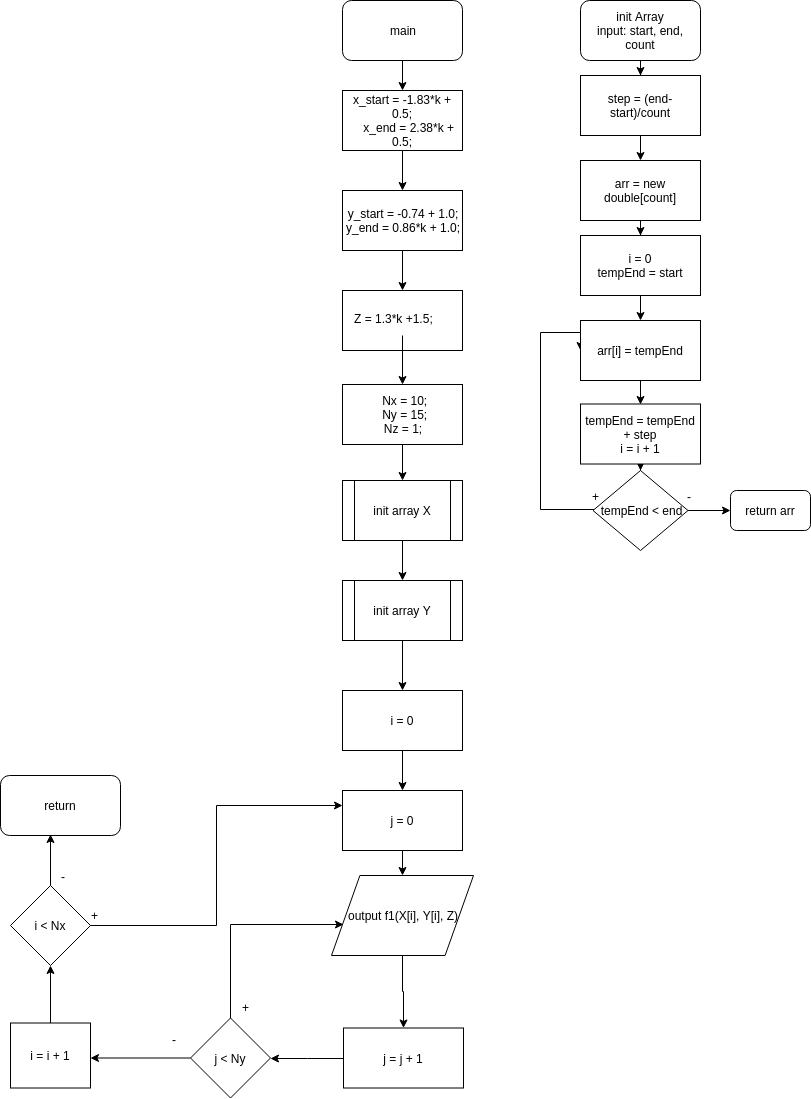

The diagram above was exported from draw.io. Its source (the exported page's mxGraphModel, read from the mxfile embedded in the PNG):
<mxGraphModel dx="840" dy="427" grid="1" gridSize="10" guides="1" tooltips="1" connect="1" arrows="1" fold="1" page="1" pageScale="1" pageWidth="827" pageHeight="1169" math="0" shadow="0">
  <root>
    <mxCell id="0" />
    <mxCell id="1" parent="0" />
    <mxCell id="FWngmfJMpZEdDw_h9G0Y-24" style="edgeStyle=orthogonalEdgeStyle;rounded=0;orthogonalLoop=1;jettySize=auto;html=1;entryX=0;entryY=0.5;entryDx=0;entryDy=0;" edge="1" parent="1" target="FWngmfJMpZEdDw_h9G0Y-7">
      <mxGeometry relative="1" as="geometry">
        <mxPoint x="202" y="745" as="sourcePoint" />
        <Array as="points">
          <mxPoint x="40" y="665" />
          <mxPoint x="40" y="435" />
        </Array>
      </mxGeometry>
    </mxCell>
    <mxCell id="FWngmfJMpZEdDw_h9G0Y-65" style="edgeStyle=orthogonalEdgeStyle;rounded=0;orthogonalLoop=1;jettySize=auto;html=1;" edge="1" parent="1" source="FWngmfJMpZEdDw_h9G0Y-31" target="FWngmfJMpZEdDw_h9G0Y-32">
      <mxGeometry relative="1" as="geometry" />
    </mxCell>
    <mxCell id="FWngmfJMpZEdDw_h9G0Y-31" value="main" style="rounded=1;whiteSpace=wrap;html=1;" vertex="1" parent="1">
      <mxGeometry x="352" y="5" width="120" height="60" as="geometry" />
    </mxCell>
    <mxCell id="FWngmfJMpZEdDw_h9G0Y-66" style="edgeStyle=orthogonalEdgeStyle;rounded=0;orthogonalLoop=1;jettySize=auto;html=1;" edge="1" parent="1" source="FWngmfJMpZEdDw_h9G0Y-32" target="FWngmfJMpZEdDw_h9G0Y-34">
      <mxGeometry relative="1" as="geometry" />
    </mxCell>
    <mxCell id="FWngmfJMpZEdDw_h9G0Y-32" value="&lt;div&gt;x_start = -1.83*k + 0.5;&lt;/div&gt;&lt;div&gt;&amp;nbsp; &amp;nbsp; x_end = 2.38*k + 0.5;&lt;/div&gt;" style="rounded=0;whiteSpace=wrap;html=1;" vertex="1" parent="1">
      <mxGeometry x="352" y="95" width="120" height="60" as="geometry" />
    </mxCell>
    <mxCell id="FWngmfJMpZEdDw_h9G0Y-67" style="edgeStyle=orthogonalEdgeStyle;rounded=0;orthogonalLoop=1;jettySize=auto;html=1;entryX=0.5;entryY=0;entryDx=0;entryDy=0;" edge="1" parent="1" source="FWngmfJMpZEdDw_h9G0Y-34" target="FWngmfJMpZEdDw_h9G0Y-35">
      <mxGeometry relative="1" as="geometry" />
    </mxCell>
    <mxCell id="FWngmfJMpZEdDw_h9G0Y-34" value="&lt;div&gt;y_start = -0.74 + 1.0;&lt;/div&gt;&lt;div&gt;y_end = 0.86*k + 1.0;&lt;/div&gt;" style="rounded=0;whiteSpace=wrap;html=1;" vertex="1" parent="1">
      <mxGeometry x="352" y="195" width="120" height="60" as="geometry" />
    </mxCell>
    <mxCell id="FWngmfJMpZEdDw_h9G0Y-35" value="" style="rounded=0;whiteSpace=wrap;html=1;" vertex="1" parent="1">
      <mxGeometry x="352" y="295" width="120" height="60" as="geometry" />
    </mxCell>
    <mxCell id="FWngmfJMpZEdDw_h9G0Y-68" style="edgeStyle=orthogonalEdgeStyle;rounded=0;orthogonalLoop=1;jettySize=auto;html=1;entryX=0.5;entryY=0;entryDx=0;entryDy=0;" edge="1" parent="1" source="FWngmfJMpZEdDw_h9G0Y-36" target="FWngmfJMpZEdDw_h9G0Y-37">
      <mxGeometry relative="1" as="geometry" />
    </mxCell>
    <mxCell id="FWngmfJMpZEdDw_h9G0Y-36" value="Z = 1.3*k +1.5;" style="text;html=1;" vertex="1" parent="1">
      <mxGeometry x="362" y="310" width="100" height="30" as="geometry" />
    </mxCell>
    <mxCell id="FWngmfJMpZEdDw_h9G0Y-69" style="edgeStyle=orthogonalEdgeStyle;rounded=0;orthogonalLoop=1;jettySize=auto;html=1;entryX=0.5;entryY=0;entryDx=0;entryDy=0;" edge="1" parent="1" source="FWngmfJMpZEdDw_h9G0Y-37" target="FWngmfJMpZEdDw_h9G0Y-39">
      <mxGeometry relative="1" as="geometry" />
    </mxCell>
    <mxCell id="FWngmfJMpZEdDw_h9G0Y-37" value="&lt;div&gt;&amp;nbsp;Nx = 10;&lt;/div&gt;&lt;div&gt;&amp;nbsp;Ny = 15;&lt;/div&gt;&lt;div&gt;&lt;span&gt;Nz = 1;&lt;/span&gt;&lt;/div&gt;" style="rounded=0;whiteSpace=wrap;html=1;" vertex="1" parent="1">
      <mxGeometry x="352" y="389" width="120" height="60" as="geometry" />
    </mxCell>
    <mxCell id="FWngmfJMpZEdDw_h9G0Y-70" style="edgeStyle=orthogonalEdgeStyle;rounded=0;orthogonalLoop=1;jettySize=auto;html=1;" edge="1" parent="1" source="FWngmfJMpZEdDw_h9G0Y-39" target="FWngmfJMpZEdDw_h9G0Y-40">
      <mxGeometry relative="1" as="geometry" />
    </mxCell>
    <mxCell id="FWngmfJMpZEdDw_h9G0Y-39" value="init array X" style="shape=process;whiteSpace=wrap;html=1;backgroundOutline=1;" vertex="1" parent="1">
      <mxGeometry x="352" y="485" width="120" height="60" as="geometry" />
    </mxCell>
    <mxCell id="FWngmfJMpZEdDw_h9G0Y-71" style="edgeStyle=orthogonalEdgeStyle;rounded=0;orthogonalLoop=1;jettySize=auto;html=1;entryX=0.5;entryY=0;entryDx=0;entryDy=0;" edge="1" parent="1" source="FWngmfJMpZEdDw_h9G0Y-40" target="FWngmfJMpZEdDw_h9G0Y-41">
      <mxGeometry relative="1" as="geometry" />
    </mxCell>
    <mxCell id="FWngmfJMpZEdDw_h9G0Y-40" value="&lt;span&gt;init array Y&lt;/span&gt;" style="shape=process;whiteSpace=wrap;html=1;backgroundOutline=1;" vertex="1" parent="1">
      <mxGeometry x="352" y="585" width="120" height="60" as="geometry" />
    </mxCell>
    <mxCell id="FWngmfJMpZEdDw_h9G0Y-72" style="edgeStyle=orthogonalEdgeStyle;rounded=0;orthogonalLoop=1;jettySize=auto;html=1;" edge="1" parent="1" source="FWngmfJMpZEdDw_h9G0Y-41" target="FWngmfJMpZEdDw_h9G0Y-42">
      <mxGeometry relative="1" as="geometry" />
    </mxCell>
    <mxCell id="FWngmfJMpZEdDw_h9G0Y-41" value="i = 0" style="rounded=0;whiteSpace=wrap;html=1;" vertex="1" parent="1">
      <mxGeometry x="352" y="695" width="120" height="60" as="geometry" />
    </mxCell>
    <mxCell id="FWngmfJMpZEdDw_h9G0Y-73" style="edgeStyle=orthogonalEdgeStyle;rounded=0;orthogonalLoop=1;jettySize=auto;html=1;" edge="1" parent="1" source="FWngmfJMpZEdDw_h9G0Y-42" target="FWngmfJMpZEdDw_h9G0Y-45">
      <mxGeometry relative="1" as="geometry" />
    </mxCell>
    <mxCell id="FWngmfJMpZEdDw_h9G0Y-42" value="j = 0" style="rounded=0;whiteSpace=wrap;html=1;" vertex="1" parent="1">
      <mxGeometry x="352" y="795" width="120" height="60" as="geometry" />
    </mxCell>
    <mxCell id="FWngmfJMpZEdDw_h9G0Y-63" style="edgeStyle=orthogonalEdgeStyle;rounded=0;orthogonalLoop=1;jettySize=auto;html=1;" edge="1" parent="1" source="FWngmfJMpZEdDw_h9G0Y-45" target="FWngmfJMpZEdDw_h9G0Y-47">
      <mxGeometry relative="1" as="geometry" />
    </mxCell>
    <mxCell id="FWngmfJMpZEdDw_h9G0Y-45" value="output f1(X[i], Y[i], Z)" style="shape=parallelogram;perimeter=parallelogramPerimeter;whiteSpace=wrap;html=1;" vertex="1" parent="1">
      <mxGeometry x="341" y="880" width="142" height="80" as="geometry" />
    </mxCell>
    <mxCell id="FWngmfJMpZEdDw_h9G0Y-49" style="edgeStyle=orthogonalEdgeStyle;rounded=0;orthogonalLoop=1;jettySize=auto;html=1;entryX=0.085;entryY=0.613;entryDx=0;entryDy=0;entryPerimeter=0;" edge="1" parent="1" source="FWngmfJMpZEdDw_h9G0Y-46" target="FWngmfJMpZEdDw_h9G0Y-45">
      <mxGeometry relative="1" as="geometry">
        <Array as="points">
          <mxPoint x="240" y="929" />
        </Array>
      </mxGeometry>
    </mxCell>
    <mxCell id="FWngmfJMpZEdDw_h9G0Y-50" style="edgeStyle=orthogonalEdgeStyle;rounded=0;orthogonalLoop=1;jettySize=auto;html=1;" edge="1" parent="1" source="FWngmfJMpZEdDw_h9G0Y-46">
      <mxGeometry relative="1" as="geometry">
        <mxPoint x="100" y="1062.5" as="targetPoint" />
      </mxGeometry>
    </mxCell>
    <mxCell id="FWngmfJMpZEdDw_h9G0Y-46" value="j &amp;lt; Ny" style="rhombus;whiteSpace=wrap;html=1;" vertex="1" parent="1">
      <mxGeometry x="200" y="1022.5" width="80" height="80" as="geometry" />
    </mxCell>
    <mxCell id="FWngmfJMpZEdDw_h9G0Y-64" style="edgeStyle=orthogonalEdgeStyle;rounded=0;orthogonalLoop=1;jettySize=auto;html=1;entryX=1;entryY=0.5;entryDx=0;entryDy=0;" edge="1" parent="1" source="FWngmfJMpZEdDw_h9G0Y-47" target="FWngmfJMpZEdDw_h9G0Y-46">
      <mxGeometry relative="1" as="geometry" />
    </mxCell>
    <mxCell id="FWngmfJMpZEdDw_h9G0Y-47" value="j = j + 1" style="rounded=0;whiteSpace=wrap;html=1;" vertex="1" parent="1">
      <mxGeometry x="353" y="1032.5" width="120" height="60" as="geometry" />
    </mxCell>
    <mxCell id="FWngmfJMpZEdDw_h9G0Y-54" style="edgeStyle=orthogonalEdgeStyle;rounded=0;orthogonalLoop=1;jettySize=auto;html=1;entryX=0.5;entryY=1;entryDx=0;entryDy=0;" edge="1" parent="1" source="FWngmfJMpZEdDw_h9G0Y-52" target="FWngmfJMpZEdDw_h9G0Y-53">
      <mxGeometry relative="1" as="geometry" />
    </mxCell>
    <mxCell id="FWngmfJMpZEdDw_h9G0Y-52" value="i = i + 1" style="rounded=0;whiteSpace=wrap;html=1;" vertex="1" parent="1">
      <mxGeometry x="20" y="1027.5" width="80" height="65" as="geometry" />
    </mxCell>
    <mxCell id="FWngmfJMpZEdDw_h9G0Y-58" style="edgeStyle=orthogonalEdgeStyle;rounded=0;orthogonalLoop=1;jettySize=auto;html=1;entryX=0;entryY=0.25;entryDx=0;entryDy=0;" edge="1" parent="1" source="FWngmfJMpZEdDw_h9G0Y-53" target="FWngmfJMpZEdDw_h9G0Y-42">
      <mxGeometry relative="1" as="geometry" />
    </mxCell>
    <mxCell id="FWngmfJMpZEdDw_h9G0Y-62" style="edgeStyle=orthogonalEdgeStyle;rounded=0;orthogonalLoop=1;jettySize=auto;html=1;entryX=0.417;entryY=0.983;entryDx=0;entryDy=0;entryPerimeter=0;" edge="1" parent="1" source="FWngmfJMpZEdDw_h9G0Y-53" target="FWngmfJMpZEdDw_h9G0Y-61">
      <mxGeometry relative="1" as="geometry" />
    </mxCell>
    <mxCell id="FWngmfJMpZEdDw_h9G0Y-53" value="i &amp;lt; Nx" style="rhombus;whiteSpace=wrap;html=1;" vertex="1" parent="1">
      <mxGeometry x="20" y="890" width="80" height="80" as="geometry" />
    </mxCell>
    <mxCell id="FWngmfJMpZEdDw_h9G0Y-55" value="+" style="text;html=1;resizable=0;points=[];autosize=1;align=left;verticalAlign=top;spacingTop=-4;" vertex="1" parent="1">
      <mxGeometry x="250" y="1002.5" width="20" height="20" as="geometry" />
    </mxCell>
    <mxCell id="FWngmfJMpZEdDw_h9G0Y-56" value="-" style="text;html=1;resizable=0;points=[];autosize=1;align=left;verticalAlign=top;spacingTop=-4;" vertex="1" parent="1">
      <mxGeometry x="180" y="1035" width="20" height="20" as="geometry" />
    </mxCell>
    <mxCell id="FWngmfJMpZEdDw_h9G0Y-61" value="return" style="rounded=1;whiteSpace=wrap;html=1;" vertex="1" parent="1">
      <mxGeometry x="10" y="780" width="120" height="60" as="geometry" />
    </mxCell>
    <mxCell id="FWngmfJMpZEdDw_h9G0Y-74" value="+" style="text;html=1;resizable=0;points=[];autosize=1;align=left;verticalAlign=top;spacingTop=-4;" vertex="1" parent="1">
      <mxGeometry x="99" y="911" width="20" height="20" as="geometry" />
    </mxCell>
    <mxCell id="FWngmfJMpZEdDw_h9G0Y-75" value="-" style="text;html=1;resizable=0;points=[];autosize=1;align=left;verticalAlign=top;spacingTop=-4;" vertex="1" parent="1">
      <mxGeometry x="69" y="872" width="20" height="20" as="geometry" />
    </mxCell>
    <mxCell id="FWngmfJMpZEdDw_h9G0Y-109" style="edgeStyle=orthogonalEdgeStyle;rounded=0;orthogonalLoop=1;jettySize=auto;html=1;" edge="1" parent="1" source="FWngmfJMpZEdDw_h9G0Y-76" target="FWngmfJMpZEdDw_h9G0Y-77">
      <mxGeometry relative="1" as="geometry" />
    </mxCell>
    <mxCell id="FWngmfJMpZEdDw_h9G0Y-76" value="init Array&lt;br&gt;input: start, end, count&lt;br&gt;" style="rounded=1;whiteSpace=wrap;html=1;" vertex="1" parent="1">
      <mxGeometry x="590" y="5" width="120" height="60" as="geometry" />
    </mxCell>
    <mxCell id="FWngmfJMpZEdDw_h9G0Y-108" style="edgeStyle=orthogonalEdgeStyle;rounded=0;orthogonalLoop=1;jettySize=auto;html=1;" edge="1" parent="1" source="FWngmfJMpZEdDw_h9G0Y-77" target="FWngmfJMpZEdDw_h9G0Y-78">
      <mxGeometry relative="1" as="geometry" />
    </mxCell>
    <mxCell id="FWngmfJMpZEdDw_h9G0Y-77" value="step = (end-start)/count" style="rounded=0;whiteSpace=wrap;html=1;" vertex="1" parent="1">
      <mxGeometry x="590" y="80" width="120" height="60" as="geometry" />
    </mxCell>
    <mxCell id="FWngmfJMpZEdDw_h9G0Y-105" style="edgeStyle=orthogonalEdgeStyle;rounded=0;orthogonalLoop=1;jettySize=auto;html=1;entryX=0.5;entryY=0;entryDx=0;entryDy=0;" edge="1" parent="1" source="FWngmfJMpZEdDw_h9G0Y-78" target="FWngmfJMpZEdDw_h9G0Y-82">
      <mxGeometry relative="1" as="geometry" />
    </mxCell>
    <mxCell id="FWngmfJMpZEdDw_h9G0Y-78" value="arr = new double[count]" style="rounded=0;whiteSpace=wrap;html=1;" vertex="1" parent="1">
      <mxGeometry x="590" y="165" width="120" height="60" as="geometry" />
    </mxCell>
    <mxCell id="FWngmfJMpZEdDw_h9G0Y-104" style="edgeStyle=orthogonalEdgeStyle;rounded=0;orthogonalLoop=1;jettySize=auto;html=1;entryX=0.5;entryY=0;entryDx=0;entryDy=0;" edge="1" parent="1" source="FWngmfJMpZEdDw_h9G0Y-82" target="FWngmfJMpZEdDw_h9G0Y-98">
      <mxGeometry relative="1" as="geometry" />
    </mxCell>
    <mxCell id="FWngmfJMpZEdDw_h9G0Y-82" value="i = 0&lt;br&gt;tempEnd = start&lt;br&gt;" style="rounded=0;whiteSpace=wrap;html=1;" vertex="1" parent="1">
      <mxGeometry x="590" y="240" width="120" height="60" as="geometry" />
    </mxCell>
    <mxCell id="FWngmfJMpZEdDw_h9G0Y-102" style="edgeStyle=orthogonalEdgeStyle;rounded=0;orthogonalLoop=1;jettySize=auto;html=1;entryX=0.5;entryY=0;entryDx=0;entryDy=0;" edge="1" parent="1" source="FWngmfJMpZEdDw_h9G0Y-91" target="FWngmfJMpZEdDw_h9G0Y-93">
      <mxGeometry relative="1" as="geometry" />
    </mxCell>
    <mxCell id="FWngmfJMpZEdDw_h9G0Y-91" value="tempEnd = tempEnd + step&lt;br&gt;i = i + 1&lt;br&gt;" style="rounded=0;whiteSpace=wrap;html=1;" vertex="1" parent="1">
      <mxGeometry x="590" y="408.5" width="120" height="60" as="geometry" />
    </mxCell>
    <mxCell id="FWngmfJMpZEdDw_h9G0Y-92" style="edgeStyle=orthogonalEdgeStyle;rounded=0;orthogonalLoop=1;jettySize=auto;html=1;entryX=0;entryY=0.5;entryDx=0;entryDy=0;" edge="1" parent="1" source="FWngmfJMpZEdDw_h9G0Y-93" target="FWngmfJMpZEdDw_h9G0Y-95">
      <mxGeometry relative="1" as="geometry">
        <mxPoint x="705" y="520" as="targetPoint" />
      </mxGeometry>
    </mxCell>
    <mxCell id="FWngmfJMpZEdDw_h9G0Y-101" style="edgeStyle=orthogonalEdgeStyle;rounded=0;orthogonalLoop=1;jettySize=auto;html=1;entryX=0;entryY=0.5;entryDx=0;entryDy=0;" edge="1" parent="1" source="FWngmfJMpZEdDw_h9G0Y-93" target="FWngmfJMpZEdDw_h9G0Y-98">
      <mxGeometry relative="1" as="geometry">
        <mxPoint x="520" y="340" as="targetPoint" />
        <Array as="points">
          <mxPoint x="550" y="514" />
          <mxPoint x="550" y="337" />
        </Array>
      </mxGeometry>
    </mxCell>
    <mxCell id="FWngmfJMpZEdDw_h9G0Y-93" value="tempEnd &amp;lt; end" style="rhombus;whiteSpace=wrap;html=1;" vertex="1" parent="1">
      <mxGeometry x="602.5" y="475" width="95" height="80" as="geometry" />
    </mxCell>
    <mxCell id="FWngmfJMpZEdDw_h9G0Y-94" value="-" style="text;html=1;resizable=0;points=[];autosize=1;align=left;verticalAlign=top;spacingTop=-4;" vertex="1" parent="1">
      <mxGeometry x="695" y="492" width="20" height="20" as="geometry" />
    </mxCell>
    <mxCell id="FWngmfJMpZEdDw_h9G0Y-95" value="return arr" style="rounded=1;whiteSpace=wrap;html=1;" vertex="1" parent="1">
      <mxGeometry x="740" y="495" width="80" height="40" as="geometry" />
    </mxCell>
    <mxCell id="FWngmfJMpZEdDw_h9G0Y-103" style="edgeStyle=orthogonalEdgeStyle;rounded=0;orthogonalLoop=1;jettySize=auto;html=1;entryX=0.5;entryY=0;entryDx=0;entryDy=0;" edge="1" parent="1" source="FWngmfJMpZEdDw_h9G0Y-98" target="FWngmfJMpZEdDw_h9G0Y-91">
      <mxGeometry relative="1" as="geometry" />
    </mxCell>
    <mxCell id="FWngmfJMpZEdDw_h9G0Y-98" value="arr[i] = tempEnd" style="rounded=0;whiteSpace=wrap;html=1;" vertex="1" parent="1">
      <mxGeometry x="590" y="325" width="120" height="60" as="geometry" />
    </mxCell>
    <mxCell id="FWngmfJMpZEdDw_h9G0Y-110" value="+" style="text;html=1;resizable=0;points=[];autosize=1;align=left;verticalAlign=top;spacingTop=-4;" vertex="1" parent="1">
      <mxGeometry x="600" y="492" width="20" height="20" as="geometry" />
    </mxCell>
  </root>
</mxGraphModel>